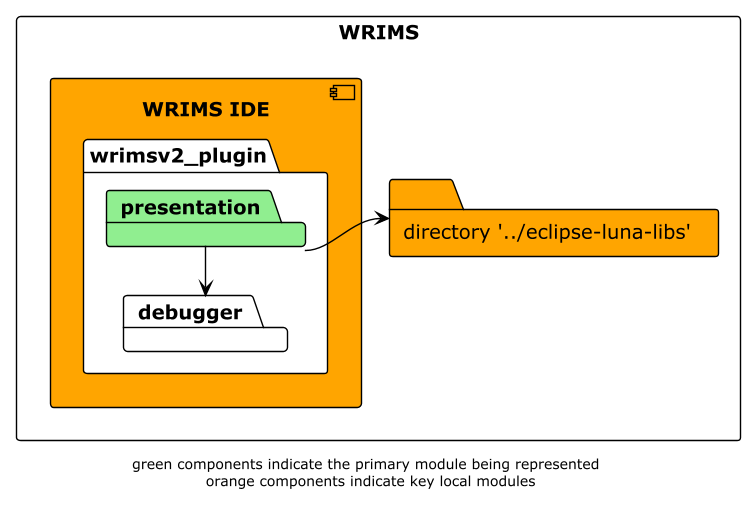

The diagram above was rendered by PlantUML. Its source (embedded in the PNG):
@startuml

!theme plain
left to right direction
skinparam linetype ortho

rectangle WRIMS {
    component wrims-ide as "WRIMS IDE" #orange {
        package wrimsv2_plugin  {
            package presentation #lightgreen
            package debugger
        }
    }

    folder luna_libs as "directory '../eclipse-luna-libs'" #orange
}

presentation -down-> luna_libs
presentation -l-> debugger

footer "green components indicate the primary module being represented \n orange components indicate key local modules"
@enduml